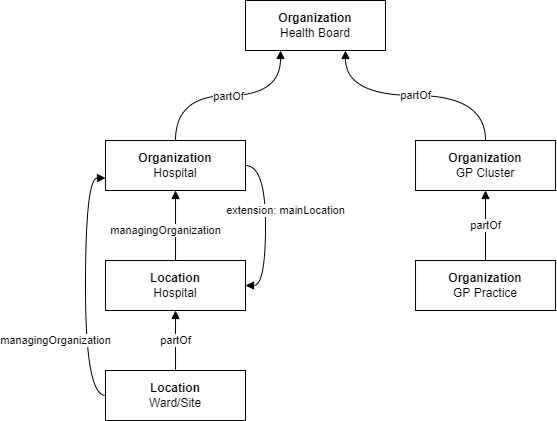

The diagram above was exported from draw.io. Its source (the exported page's mxGraphModel, read from the mxfile embedded in the PNG):
<mxGraphModel dx="1422" dy="705" grid="1" gridSize="10" guides="1" tooltips="1" connect="1" arrows="1" fold="1" page="1" pageScale="1" pageWidth="850" pageHeight="1100" math="0" shadow="0" extFonts="Permanent Marker^https://fonts.googleapis.com/css?family=Permanent+Marker">
  <root>
    <mxCell id="0" />
    <mxCell id="1" parent="0" />
    <mxCell id="PBZXyTvfWISV73NLw3qx-1" value="&lt;b&gt;Organization&lt;/b&gt;&lt;br&gt;Health Board" style="rounded=0;whiteSpace=wrap;html=1;" parent="1" vertex="1">
      <mxGeometry x="260.02" y="40" width="140" height="50" as="geometry" />
    </mxCell>
    <mxCell id="PBZXyTvfWISV73NLw3qx-15" value="extension: mainLocation" style="edgeStyle=orthogonalEdgeStyle;curved=1;rounded=0;orthogonalLoop=1;jettySize=auto;html=1;exitX=1;exitY=0.5;exitDx=0;exitDy=0;entryX=1;entryY=0.5;entryDx=0;entryDy=0;fontColor=#000000;endArrow=block;endFill=1;strokeColor=#000000;fillColor=#e3c800;" parent="1" source="PBZXyTvfWISV73NLw3qx-3" target="PBZXyTvfWISV73NLw3qx-10" edge="1">
      <mxGeometry x="-0.1875" y="20" relative="1" as="geometry">
        <mxPoint as="offset" />
      </mxGeometry>
    </mxCell>
    <mxCell id="PBZXyTvfWISV73NLw3qx-26" value="" style="edgeStyle=orthogonalEdgeStyle;curved=1;rounded=0;orthogonalLoop=1;jettySize=auto;html=1;fontColor=#000000;endArrow=block;endFill=1;strokeColor=#A8D08D;" parent="1" source="PBZXyTvfWISV73NLw3qx-3" edge="1">
      <mxGeometry relative="1" as="geometry">
        <mxPoint x="190.01999999999998" y="310" as="targetPoint" />
      </mxGeometry>
    </mxCell>
    <mxCell id="PBZXyTvfWISV73NLw3qx-3" value="&lt;b&gt;Organization&lt;/b&gt;&lt;br&gt;Hospital" style="rounded=0;whiteSpace=wrap;html=1;" parent="1" vertex="1">
      <mxGeometry x="120.02" y="180" width="140" height="50" as="geometry" />
    </mxCell>
    <mxCell id="PBZXyTvfWISV73NLw3qx-6" value="" style="endArrow=block;html=1;rounded=0;exitX=0.5;exitY=0;exitDx=0;exitDy=0;edgeStyle=orthogonalEdgeStyle;entryX=0.25;entryY=1;entryDx=0;entryDy=0;curved=1;strokeColor=#000000;endFill=1;fillColor=#6d8764;" parent="1" source="PBZXyTvfWISV73NLw3qx-3" target="PBZXyTvfWISV73NLw3qx-1" edge="1">
      <mxGeometry relative="1" as="geometry">
        <mxPoint x="120.02" y="120" as="sourcePoint" />
        <mxPoint x="380.02" y="200" as="targetPoint" />
      </mxGeometry>
    </mxCell>
    <mxCell id="PBZXyTvfWISV73NLw3qx-7" value="partOf" style="edgeLabel;resizable=0;html=1;align=center;verticalAlign=middle;" parent="PBZXyTvfWISV73NLw3qx-6" connectable="0" vertex="1">
      <mxGeometry relative="1" as="geometry" />
    </mxCell>
    <mxCell id="PBZXyTvfWISV73NLw3qx-16" value="managingOrganization" style="edgeStyle=orthogonalEdgeStyle;curved=1;rounded=0;orthogonalLoop=1;jettySize=auto;html=1;exitX=0.5;exitY=0;exitDx=0;exitDy=0;entryX=0.5;entryY=1;entryDx=0;entryDy=0;fontColor=#000000;endArrow=block;endFill=1;strokeColor=#000000;fillColor=#6d8764;" parent="1" source="PBZXyTvfWISV73NLw3qx-10" target="PBZXyTvfWISV73NLw3qx-3" edge="1">
      <mxGeometry x="-0.1429" y="10" relative="1" as="geometry">
        <mxPoint as="offset" />
      </mxGeometry>
    </mxCell>
    <mxCell id="PBZXyTvfWISV73NLw3qx-10" value="&lt;b&gt;Location&lt;/b&gt;&lt;br&gt;Hospital" style="rounded=0;whiteSpace=wrap;html=1;" parent="1" vertex="1">
      <mxGeometry x="120.02" y="300" width="140" height="50" as="geometry" />
    </mxCell>
    <mxCell id="PBZXyTvfWISV73NLw3qx-18" value="partOf" style="edgeStyle=orthogonalEdgeStyle;curved=1;rounded=0;orthogonalLoop=1;jettySize=auto;html=1;exitX=0.5;exitY=0;exitDx=0;exitDy=0;entryX=0.5;entryY=1;entryDx=0;entryDy=0;fontColor=#000000;endArrow=block;endFill=1;strokeColor=#000000;fillColor=#e3c800;" parent="1" source="PBZXyTvfWISV73NLw3qx-17" target="PBZXyTvfWISV73NLw3qx-10" edge="1">
      <mxGeometry relative="1" as="geometry" />
    </mxCell>
    <mxCell id="PBZXyTvfWISV73NLw3qx-19" value="managingOrganization" style="edgeStyle=orthogonalEdgeStyle;curved=1;rounded=0;orthogonalLoop=1;jettySize=auto;html=1;exitX=0;exitY=0.5;exitDx=0;exitDy=0;entryX=0;entryY=0.75;entryDx=0;entryDy=0;fontColor=default;endArrow=block;endFill=1;strokeColor=#000000;fillColor=#6d8764;" parent="1" source="PBZXyTvfWISV73NLw3qx-17" target="PBZXyTvfWISV73NLw3qx-3" edge="1">
      <mxGeometry x="-0.4175" y="30" relative="1" as="geometry">
        <mxPoint as="offset" />
      </mxGeometry>
    </mxCell>
    <mxCell id="PBZXyTvfWISV73NLw3qx-17" value="&lt;b&gt;Location&lt;/b&gt;&lt;br&gt;Ward/Site" style="rounded=0;whiteSpace=wrap;html=1;" parent="1" vertex="1">
      <mxGeometry x="120.02" y="410" width="140" height="50" as="geometry" />
    </mxCell>
    <mxCell id="PBZXyTvfWISV73NLw3qx-21" value="partOf" style="edgeStyle=orthogonalEdgeStyle;curved=1;rounded=0;orthogonalLoop=1;jettySize=auto;html=1;exitX=0.5;exitY=0;exitDx=0;exitDy=0;fontColor=default;endArrow=block;endFill=1;strokeColor=#000000;fillColor=#6d8764;" parent="1" source="PBZXyTvfWISV73NLw3qx-20" edge="1">
      <mxGeometry relative="1" as="geometry">
        <mxPoint x="360.02" y="90" as="targetPoint" />
      </mxGeometry>
    </mxCell>
    <mxCell id="PBZXyTvfWISV73NLw3qx-20" value="&lt;b&gt;Organization&lt;/b&gt;&lt;br&gt;GP Cluster" style="rounded=0;whiteSpace=wrap;html=1;" parent="1" vertex="1">
      <mxGeometry x="430.02" y="180" width="140" height="50" as="geometry" />
    </mxCell>
    <mxCell id="PBZXyTvfWISV73NLw3qx-24" value="partOf" style="edgeStyle=orthogonalEdgeStyle;curved=1;rounded=0;orthogonalLoop=1;jettySize=auto;html=1;exitX=0.5;exitY=0;exitDx=0;exitDy=0;entryX=0.5;entryY=1;entryDx=0;entryDy=0;fontColor=default;endArrow=block;endFill=1;strokeColor=#000000;fillColor=#6d8764;" parent="1" source="PBZXyTvfWISV73NLw3qx-22" target="PBZXyTvfWISV73NLw3qx-20" edge="1">
      <mxGeometry relative="1" as="geometry" />
    </mxCell>
    <mxCell id="PBZXyTvfWISV73NLw3qx-22" value="&lt;b&gt;Organization&lt;/b&gt;&lt;br&gt;GP Practice" style="rounded=0;whiteSpace=wrap;html=1;fillColor=default;strokeColor=default;fontColor=default;" parent="1" vertex="1">
      <mxGeometry x="430.02" y="300" width="140" height="50" as="geometry" />
    </mxCell>
  </root>
</mxGraphModel>